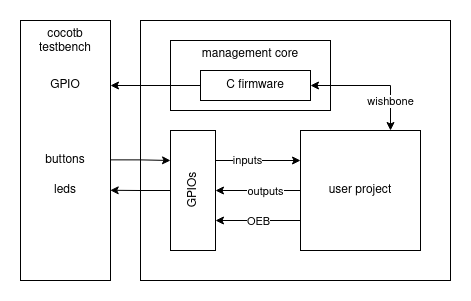

The diagram above was exported from draw.io. Its source (the exported page's mxGraphModel, read from the mxfile embedded in the PNG):
<mxGraphModel dx="957" dy="546" grid="1" gridSize="10" guides="1" tooltips="1" connect="1" arrows="1" fold="1" page="1" pageScale="1" pageWidth="850" pageHeight="1100" math="0" shadow="0">
  <root>
    <mxCell id="0" />
    <mxCell id="1" parent="0" />
    <mxCell id="wbs9HM5N-f8feNTBcoFm-3" value="" style="rounded=0;whiteSpace=wrap;html=1;" vertex="1" parent="1">
      <mxGeometry x="370" y="390" width="310" height="260" as="geometry" />
    </mxCell>
    <mxCell id="wbs9HM5N-f8feNTBcoFm-17" style="edgeStyle=orthogonalEdgeStyle;rounded=0;orthogonalLoop=1;jettySize=auto;html=1;entryX=0;entryY=0.25;entryDx=0;entryDy=0;exitX=1.001;exitY=0.536;exitDx=0;exitDy=0;exitPerimeter=0;" edge="1" parent="1" source="wbs9HM5N-f8feNTBcoFm-1" target="wbs9HM5N-f8feNTBcoFm-4">
      <mxGeometry relative="1" as="geometry">
        <mxPoint x="360" y="530" as="targetPoint" />
      </mxGeometry>
    </mxCell>
    <mxCell id="wbs9HM5N-f8feNTBcoFm-1" value="cocotb testbench" style="rounded=0;whiteSpace=wrap;html=1;horizontal=1;verticalAlign=top;" vertex="1" parent="1">
      <mxGeometry x="250" y="390" width="90" height="260" as="geometry" />
    </mxCell>
    <mxCell id="wbs9HM5N-f8feNTBcoFm-2" value="GPIO" style="text;html=1;strokeColor=none;fillColor=none;align=center;verticalAlign=middle;whiteSpace=wrap;rounded=0;" vertex="1" parent="1">
      <mxGeometry x="265" y="440" width="60" height="30" as="geometry" />
    </mxCell>
    <mxCell id="wbs9HM5N-f8feNTBcoFm-14" style="edgeStyle=orthogonalEdgeStyle;rounded=0;orthogonalLoop=1;jettySize=auto;html=1;exitX=1;exitY=0.25;exitDx=0;exitDy=0;entryX=0;entryY=0.25;entryDx=0;entryDy=0;" edge="1" parent="1" source="wbs9HM5N-f8feNTBcoFm-4" target="wbs9HM5N-f8feNTBcoFm-5">
      <mxGeometry relative="1" as="geometry" />
    </mxCell>
    <mxCell id="wbs9HM5N-f8feNTBcoFm-15" value="inputs" style="edgeLabel;html=1;align=center;verticalAlign=middle;resizable=0;points=[];" vertex="1" connectable="0" parent="wbs9HM5N-f8feNTBcoFm-14">
      <mxGeometry x="-0.2521" relative="1" as="geometry">
        <mxPoint as="offset" />
      </mxGeometry>
    </mxCell>
    <mxCell id="wbs9HM5N-f8feNTBcoFm-4" value="GPIOs" style="rounded=0;whiteSpace=wrap;html=1;horizontal=0;" vertex="1" parent="1">
      <mxGeometry x="400" y="500" width="45" height="120" as="geometry" />
    </mxCell>
    <mxCell id="wbs9HM5N-f8feNTBcoFm-10" style="edgeStyle=orthogonalEdgeStyle;rounded=0;orthogonalLoop=1;jettySize=auto;html=1;exitX=0;exitY=0.75;exitDx=0;exitDy=0;entryX=1;entryY=0.75;entryDx=0;entryDy=0;" edge="1" parent="1" source="wbs9HM5N-f8feNTBcoFm-5" target="wbs9HM5N-f8feNTBcoFm-4">
      <mxGeometry relative="1" as="geometry" />
    </mxCell>
    <mxCell id="wbs9HM5N-f8feNTBcoFm-11" value="OEB" style="edgeLabel;html=1;align=center;verticalAlign=middle;resizable=0;points=[];" vertex="1" connectable="0" parent="wbs9HM5N-f8feNTBcoFm-10">
      <mxGeometry x="-0.0093" y="1" relative="1" as="geometry">
        <mxPoint as="offset" />
      </mxGeometry>
    </mxCell>
    <mxCell id="wbs9HM5N-f8feNTBcoFm-12" style="edgeStyle=orthogonalEdgeStyle;rounded=0;orthogonalLoop=1;jettySize=auto;html=1;exitX=0;exitY=0.5;exitDx=0;exitDy=0;entryX=1;entryY=0.5;entryDx=0;entryDy=0;" edge="1" parent="1" source="wbs9HM5N-f8feNTBcoFm-5" target="wbs9HM5N-f8feNTBcoFm-4">
      <mxGeometry relative="1" as="geometry" />
    </mxCell>
    <mxCell id="wbs9HM5N-f8feNTBcoFm-13" value="outputs" style="edgeLabel;html=1;align=center;verticalAlign=middle;resizable=0;points=[];" vertex="1" connectable="0" parent="wbs9HM5N-f8feNTBcoFm-12">
      <mxGeometry x="-0.1646" y="1" relative="1" as="geometry">
        <mxPoint as="offset" />
      </mxGeometry>
    </mxCell>
    <mxCell id="wbs9HM5N-f8feNTBcoFm-5" value="user project" style="rounded=0;whiteSpace=wrap;html=1;" vertex="1" parent="1">
      <mxGeometry x="530" y="500" width="120" height="120" as="geometry" />
    </mxCell>
    <mxCell id="wbs9HM5N-f8feNTBcoFm-6" value="management core" style="rounded=0;whiteSpace=wrap;html=1;verticalAlign=top;" vertex="1" parent="1">
      <mxGeometry x="400" y="410" width="160" height="70" as="geometry" />
    </mxCell>
    <mxCell id="wbs9HM5N-f8feNTBcoFm-23" style="edgeStyle=orthogonalEdgeStyle;rounded=0;orthogonalLoop=1;jettySize=auto;html=1;exitX=0;exitY=0.5;exitDx=0;exitDy=0;entryX=1;entryY=0.25;entryDx=0;entryDy=0;" edge="1" parent="1" source="wbs9HM5N-f8feNTBcoFm-7" target="wbs9HM5N-f8feNTBcoFm-1">
      <mxGeometry relative="1" as="geometry" />
    </mxCell>
    <mxCell id="wbs9HM5N-f8feNTBcoFm-7" value="C firmware" style="rounded=0;whiteSpace=wrap;html=1;" vertex="1" parent="1">
      <mxGeometry x="430" y="440" width="110" height="30" as="geometry" />
    </mxCell>
    <mxCell id="wbs9HM5N-f8feNTBcoFm-16" style="edgeStyle=orthogonalEdgeStyle;rounded=0;orthogonalLoop=1;jettySize=auto;html=1;exitX=0;exitY=0.5;exitDx=0;exitDy=0;entryX=0.997;entryY=0.653;entryDx=0;entryDy=0;entryPerimeter=0;" edge="1" parent="1" source="wbs9HM5N-f8feNTBcoFm-4" target="wbs9HM5N-f8feNTBcoFm-1">
      <mxGeometry relative="1" as="geometry" />
    </mxCell>
    <mxCell id="wbs9HM5N-f8feNTBcoFm-19" value="buttons" style="text;html=1;strokeColor=none;fillColor=none;align=center;verticalAlign=middle;whiteSpace=wrap;rounded=0;" vertex="1" parent="1">
      <mxGeometry x="265" y="515" width="60" height="30" as="geometry" />
    </mxCell>
    <mxCell id="wbs9HM5N-f8feNTBcoFm-20" value="leds" style="text;html=1;strokeColor=none;fillColor=none;align=center;verticalAlign=middle;whiteSpace=wrap;rounded=0;" vertex="1" parent="1">
      <mxGeometry x="265" y="545" width="60" height="30" as="geometry" />
    </mxCell>
    <mxCell id="wbs9HM5N-f8feNTBcoFm-8" style="edgeStyle=orthogonalEdgeStyle;rounded=0;orthogonalLoop=1;jettySize=auto;html=1;exitX=1;exitY=0.5;exitDx=0;exitDy=0;entryX=0.75;entryY=0;entryDx=0;entryDy=0;endArrow=classic;endFill=1;startArrow=classic;startFill=1;" edge="1" parent="1" source="wbs9HM5N-f8feNTBcoFm-7" target="wbs9HM5N-f8feNTBcoFm-5">
      <mxGeometry relative="1" as="geometry">
        <Array as="points">
          <mxPoint x="620" y="455" />
        </Array>
      </mxGeometry>
    </mxCell>
    <mxCell id="wbs9HM5N-f8feNTBcoFm-9" value="wishbone" style="edgeLabel;html=1;align=center;verticalAlign=middle;resizable=0;points=[];" vertex="1" connectable="0" parent="wbs9HM5N-f8feNTBcoFm-8">
      <mxGeometry x="0.2889" y="-3" relative="1" as="geometry">
        <mxPoint x="3" y="15" as="offset" />
      </mxGeometry>
    </mxCell>
  </root>
</mxGraphModel>